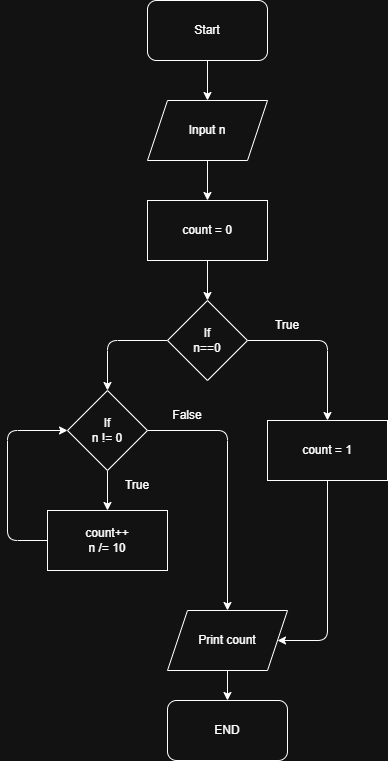

The diagram above was exported from draw.io. Its source (the exported page's mxGraphModel, read from the mxfile embedded in the PNG):
<mxGraphModel dx="680" dy="602" grid="1" gridSize="10" guides="1" tooltips="1" connect="1" arrows="1" fold="1" page="1" pageScale="1" pageWidth="850" pageHeight="1100" background="#ffffff" math="0" shadow="0">
  <root>
    <mxCell id="0" />
    <mxCell id="1" parent="0" />
    <mxCell id="4" edge="1" parent="1" source="2" style="edgeStyle=none;html=1;" target="3" value="">
      <mxGeometry relative="1" as="geometry" />
    </mxCell>
    <mxCell id="2" parent="1" style="rounded=1;whiteSpace=wrap;html=1;fillColor=#FFFFFF;fontColor=default;" value="Start" vertex="1">
      <mxGeometry height="60" width="120" x="240" y="20" as="geometry" />
    </mxCell>
    <mxCell id="6" edge="1" parent="1" source="3" style="edgeStyle=none;html=1;" target="5" value="">
      <mxGeometry relative="1" as="geometry" />
    </mxCell>
    <mxCell id="3" parent="1" style="shape=parallelogram;perimeter=parallelogramPerimeter;whiteSpace=wrap;html=1;fixedSize=1;" value="Input n" vertex="1">
      <mxGeometry height="60" width="120" x="240" y="120" as="geometry" />
    </mxCell>
    <mxCell id="18" edge="1" parent="1" source="5" style="edgeStyle=none;html=1;" target="7" value="">
      <mxGeometry relative="1" as="geometry" />
    </mxCell>
    <mxCell id="5" parent="1" style="rounded=0;whiteSpace=wrap;html=1;" value="count = 0" vertex="1">
      <mxGeometry height="60" width="120" x="240" y="220" as="geometry" />
    </mxCell>
    <mxCell id="16" edge="1" parent="1" source="7" style="edgeStyle=none;html=1;entryX=0.5;entryY=0;entryDx=0;entryDy=0;" target="9">
      <mxGeometry relative="1" as="geometry">
        <Array as="points">
          <mxPoint x="420" y="360" />
        </Array>
      </mxGeometry>
    </mxCell>
    <mxCell id="21" edge="1" parent="1" source="7" style="edgeStyle=none;html=1;exitX=0;exitY=0.5;exitDx=0;exitDy=0;entryX=0.5;entryY=0;entryDx=0;entryDy=0;" target="19">
      <mxGeometry relative="1" as="geometry">
        <Array as="points">
          <mxPoint x="200" y="360" />
        </Array>
      </mxGeometry>
    </mxCell>
    <mxCell id="7" parent="1" style="rhombus;whiteSpace=wrap;html=1;" value="If&lt;div&gt;n==0&lt;/div&gt;" vertex="1">
      <mxGeometry height="80" width="80" x="260" y="320" as="geometry" />
    </mxCell>
    <mxCell id="26" edge="1" parent="1" source="9" style="edgeStyle=none;html=1;exitX=0.5;exitY=1;exitDx=0;exitDy=0;entryX=1;entryY=0.5;entryDx=0;entryDy=0;" target="12">
      <mxGeometry relative="1" as="geometry">
        <Array as="points">
          <mxPoint x="420" y="660" />
        </Array>
      </mxGeometry>
    </mxCell>
    <mxCell id="9" parent="1" style="rounded=0;whiteSpace=wrap;html=1;" value="count = 1" vertex="1">
      <mxGeometry height="60" width="120" x="360" y="440" as="geometry" />
    </mxCell>
    <mxCell id="15" edge="1" parent="1" source="12" style="edgeStyle=none;html=1;" target="13" value="">
      <mxGeometry relative="1" as="geometry" />
    </mxCell>
    <mxCell id="12" parent="1" style="shape=parallelogram;perimeter=parallelogramPerimeter;whiteSpace=wrap;html=1;fixedSize=1;" value="Print count" vertex="1">
      <mxGeometry height="60" width="120" x="260" y="630" as="geometry" />
    </mxCell>
    <mxCell id="13" parent="1" style="rounded=1;whiteSpace=wrap;html=1;" value="END" vertex="1">
      <mxGeometry height="60" width="120" x="260" y="720" as="geometry" />
    </mxCell>
    <mxCell id="17" parent="1" style="text;html=1;align=center;verticalAlign=middle;whiteSpace=wrap;rounded=0;" value="True" vertex="1">
      <mxGeometry height="30" width="60" x="350" y="330" as="geometry" />
    </mxCell>
    <mxCell id="22" edge="1" parent="1" source="19" style="edgeStyle=none;html=1;" target="20" value="">
      <mxGeometry relative="1" as="geometry" />
    </mxCell>
    <mxCell id="25" edge="1" parent="1" source="19" style="edgeStyle=none;html=1;exitX=1;exitY=0.5;exitDx=0;exitDy=0;entryX=0.5;entryY=0;entryDx=0;entryDy=0;" target="12">
      <mxGeometry relative="1" as="geometry">
        <Array as="points">
          <mxPoint x="320" y="450" />
        </Array>
      </mxGeometry>
    </mxCell>
    <mxCell id="19" parent="1" style="rhombus;whiteSpace=wrap;html=1;" value="If&lt;div&gt;n != 0&lt;/div&gt;" vertex="1">
      <mxGeometry height="80" width="80" x="160" y="410" as="geometry" />
    </mxCell>
    <mxCell id="23" edge="1" parent="1" source="20" style="edgeStyle=none;html=1;entryX=0;entryY=0.5;entryDx=0;entryDy=0;" target="19">
      <mxGeometry relative="1" as="geometry">
        <Array as="points">
          <mxPoint x="100" y="560" />
          <mxPoint x="100" y="450" />
        </Array>
      </mxGeometry>
    </mxCell>
    <mxCell id="20" parent="1" style="rounded=0;whiteSpace=wrap;html=1;" value="count++&lt;div&gt;n /= 10&lt;/div&gt;" vertex="1">
      <mxGeometry height="60" width="120" x="140" y="530" as="geometry" />
    </mxCell>
    <mxCell id="27" parent="1" style="text;html=1;align=center;verticalAlign=middle;whiteSpace=wrap;rounded=0;" value="False" vertex="1">
      <mxGeometry height="30" width="60" x="250" y="420" as="geometry" />
    </mxCell>
    <mxCell id="28" parent="1" style="text;html=1;align=center;verticalAlign=middle;whiteSpace=wrap;rounded=0;" value="True" vertex="1">
      <mxGeometry height="30" width="60" x="200" y="490" as="geometry" />
    </mxCell>
  </root>
</mxGraphModel>